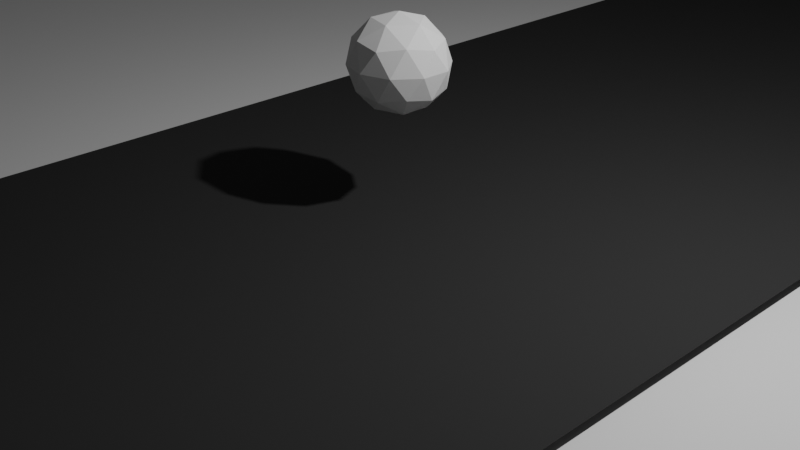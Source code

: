 # Source: Area.blend  (saved by Blender 2.81.16; exported with 4.5.12 LTS)
import bpy
from mathutils import Matrix  # noqa: F401  (used for matrix-valued properties, if any)

bpy.ops.wm.read_factory_settings(use_empty=True)
scene = bpy.context.scene
scene.name = 'Scene'

# ---- collections
col_collection = bpy.data.collections.new('Collection'); scene.collection.children.link(col_collection)

# ---- materials (node trees are filled in below, after node groups)
mat_road = bpy.data.materials.new('Road')
mat_road.use_transparent_shadow = False
mat_road.diffuse_color = (0.03741, 0.03741, 0.03741, 1.0)

# ---- material node trees

# ---- world
world_world = bpy.data.worlds.new('World'); scene.world = world_world
world_world.use_nodes = True; world_world.node_tree.nodes.clear()
_N = world_world.node_tree.nodes; _L = world_world.node_tree.links
n0 = _N.new('ShaderNodeOutputWorld'); n0.name = 'World Output'; n0.location = (300, 300)
n1 = _N.new('ShaderNodeBackground'); n1.name = 'Background'; n1.location = (10, 300)
n1.inputs[0].default_value = (0.05088, 0.05088, 0.05088, 1.0)
_L.new(n1.outputs[0], n0.inputs[0])
n0.is_active_output = True
world_world.color = (0.05088, 0.05088, 0.05088)
world_world.use_sun_shadow = False
world_world.sun_shadow_jitter_overblur = 0.0

# ---- cameras
cam_camera = bpy.data.cameras.new('Camera')
cam_camera.clip_end = 100.0
cam_camera.ortho_scale = 7.314

# ---- lights
light_light = bpy.data.lights.new('Light', 'POINT')
light_light.transmission_factor = 0.0
light_light.energy = 1000.0
light_light.shadow_soft_size = 0.1
light_light.shadow_maximum_resolution = 0.006
light_light.use_absolute_resolution = True

# ---- meshes
me_icosphere = bpy.data.meshes.new('Icosphere')
me_icosphere.from_pydata([(0.0, 0.0, -1.0), (0.7236, -0.5257, -0.4472), (-0.2764, -0.8506, -0.4472), (-0.8944, 0.0, -0.4472), (-0.2764, 0.8506, -0.4472), (0.7236, 0.5257, -0.4472), (0.2764, -0.8506, 0.4472), (-0.7236, -0.5257, 0.4472), (-0.7236, 0.5257, 0.4472), (0.2764, 0.8506, 0.4472), (0.8944, 0.0, 0.4472), (0.0, 0.0, 1.0), (-0.1625, -0.5, -0.8507), (0.4253, -0.309, -0.8507), (0.2629, -0.809, -0.5257), (0.8506, 0.0, -0.5257), (0.4253, 0.309, -0.8507), (-0.5257, 0.0, -0.8507), (-0.6882, -0.5, -0.5257), (-0.1625, 0.5, -0.8507), (-0.6882, 0.5, -0.5257), (0.2629, 0.809, -0.5257), (0.9511, -0.309, 0.0), (0.9511, 0.309, 0.0), (0.0, -1.0, 0.0), (0.5878, -0.809, 0.0), (-0.9511, -0.309, 0.0), (-0.5878, -0.809, 0.0), (-0.5878, 0.809, 0.0), (-0.9511, 0.309, 0.0), (0.5878, 0.809, 0.0), (0.0, 1.0, 0.0), (0.6882, -0.5, 0.5257), (-0.2629, -0.809, 0.5257), (-0.8506, 0.0, 0.5257), (-0.2629, 0.809, 0.5257), (0.6882, 0.5, 0.5257), (0.1625, -0.5, 0.8507), (0.5257, 0.0, 0.8507), (-0.4253, -0.309, 0.8507), (-0.4253, 0.309, 0.8507), (0.1625, 0.5, 0.8507)], [], [(0, 13, 12), (1, 13, 15), (0, 12, 17), (0, 17, 19), (0, 19, 16), (1, 15, 22), (2, 14, 24), (3, 18, 26), (4, 20, 28), (5, 21, 30), (1, 22, 25), (2, 24, 27), (3, 26, 29), (4, 28, 31), (5, 30, 23), (6, 32, 37), (7, 33, 39), (8, 34, 40), (9, 35, 41), (10, 36, 38), (38, 41, 11), (38, 36, 41), (36, 9, 41), (41, 40, 11), (41, 35, 40), (35, 8, 40), (40, 39, 11), (40, 34, 39), (34, 7, 39), (39, 37, 11), (39, 33, 37), (33, 6, 37), (37, 38, 11), (37, 32, 38), (32, 10, 38), (23, 36, 10), (23, 30, 36), (30, 9, 36), (31, 35, 9), (31, 28, 35), (28, 8, 35), (29, 34, 8), (29, 26, 34), (26, 7, 34), (27, 33, 7), (27, 24, 33), (24, 6, 33), (25, 32, 6), (25, 22, 32), (22, 10, 32), (30, 31, 9), (30, 21, 31), (21, 4, 31), (28, 29, 8), (28, 20, 29), (20, 3, 29), (26, 27, 7), (26, 18, 27), (18, 2, 27), (24, 25, 6), (24, 14, 25), (14, 1, 25), (22, 23, 10), (22, 15, 23), (15, 5, 23), (16, 21, 5), (16, 19, 21), (19, 4, 21), (19, 20, 4), (19, 17, 20), (17, 3, 20), (17, 18, 3), (17, 12, 18), (12, 2, 18), (15, 16, 5), (15, 13, 16), (13, 0, 16), (12, 14, 2), (12, 13, 14), (13, 1, 14)])
_uv = me_icosphere.uv_layers.new(name='UVMap')
_uv.uv.foreach_set('vector', [0.8182, 0.0, 0.7727, 0.07873, 0.8636, 0.07873, 0.7273, 0.1575, 0.6818, 0.07873, 0.6364, 0.1575, 0.09091, 0.0, 0.04545, 0.07873, 0.1364, 0.07873, 0.2727, 0.0, 0.2273, 0.07873, 0.3182, 0.07873, 0.4545, 0.0, 0.4091, 0.07873, 0.5, 0.07873, 0.7273, 0.1575, 0.6364, 0.1575, 0.6818, 0.2362, 0.9091, 0.1575, 0.8182, 0.1575, 0.8636, 0.2362, 0.1818, 0.1575, 0.09091, 0.1575, 0.1364, 0.2362, 0.3636, 0.1575, 0.2727, 0.1575, 0.3182, 0.2362, 0.5455, 0.1575, 0.4545, 0.1575, 0.5, 0.2362, 0.7273, 0.1575, 0.6818, 0.2362, 0.7727, 0.2362, 0.9091, 0.1575, 0.8636, 0.2362, 0.9545, 0.2362, 0.1818, 0.1575, 0.1364, 0.2362, 0.2273, 0.2362, 0.3636, 0.1575, 0.3182, 0.2362, 0.4091, 0.2362, 0.5455, 0.1575, 0.5, 0.2362, 0.5909, 0.2362, 0.8182, 0.3149, 0.7273, 0.3149, 0.7727, 0.3937, 1.0, 0.3149, 0.9091, 0.3149, 0.9545, 0.3937, 0.2727, 0.3149, 0.1818, 0.3149, 0.2273, 0.3937, 0.4545, 0.3149, 0.3636, 0.3149, 0.4091, 0.3937, 0.6364, 0.3149, 0.5455, 0.3149, 0.5909, 0.3937, 0.5909, 0.3937, 0.5, 0.3937, 0.5455, 0.4724, 0.5909, 0.3937, 0.5455, 0.3149, 0.5, 0.3937, 0.5455, 0.3149, 0.4545, 0.3149, 0.5, 0.3937, 0.4091, 0.3937, 0.3182, 0.3937, 0.3636, 0.4724, 0.4091, 0.3937, 0.3636, 0.3149, 0.3182, 0.3937, 0.3636, 0.3149, 0.2727, 0.3149, 0.3182, 0.3937, 0.2273, 0.3937, 0.1364, 0.3937, 0.1818, 0.4724, 0.2273, 0.3937, 0.1818, 0.3149, 0.1364, 0.3937, 0.1818, 0.3149, 0.09091, 0.3149, 0.1364, 0.3937, 0.9545, 0.3937, 0.8636, 0.3937, 0.9091, 0.4724, 0.9545, 0.3937, 0.9091, 0.3149, 0.8636, 0.3937, 0.9091, 0.3149, 0.8182, 0.3149, 0.8636, 0.3937, 0.7727, 0.3937, 0.6818, 0.3937, 0.7273, 0.4724, 0.7727, 0.3937, 0.7273, 0.3149, 0.6818, 0.3937, 0.7273, 0.3149, 0.6364, 0.3149, 0.6818, 0.3937, 0.5909, 0.2362, 0.5455, 0.3149, 0.6364, 0.3149, 0.5909, 0.2362, 0.5, 0.2362, 0.5455, 0.3149, 0.5, 0.2362, 0.4545, 0.3149, 0.5455, 0.3149, 0.4091, 0.2362, 0.3636, 0.3149, 0.4545, 0.3149, 0.4091, 0.2362, 0.3182, 0.2362, 0.3636, 0.3149, 0.3182, 0.2362, 0.2727, 0.3149, 0.3636, 0.3149, 0.2273, 0.2362, 0.1818, 0.3149, 0.2727, 0.3149, 0.2273, 0.2362, 0.1364, 0.2362, 0.1818, 0.3149, 0.1364, 0.2362, 0.09091, 0.3149, 0.1818, 0.3149, 0.9545, 0.2362, 0.9091, 0.3149, 1.0, 0.3149, 0.9545, 0.2362, 0.8636, 0.2362, 0.9091, 0.3149, 0.8636, 0.2362, 0.8182, 0.3149, 0.9091, 0.3149, 0.7727, 0.2362, 0.7273, 0.3149, 0.8182, 0.3149, 0.7727, 0.2362, 0.6818, 0.2362, 0.7273, 0.3149, 0.6818, 0.2362, 0.6364, 0.3149, 0.7273, 0.3149, 0.5, 0.2362, 0.4091, 0.2362, 0.4545, 0.3149, 0.5, 0.2362, 0.4545, 0.1575, 0.4091, 0.2362, 0.4545, 0.1575, 0.3636, 0.1575, 0.4091, 0.2362, 0.3182, 0.2362, 0.2273, 0.2362, 0.2727, 0.3149, 0.3182, 0.2362, 0.2727, 0.1575, 0.2273, 0.2362, 0.2727, 0.1575, 0.1818, 0.1575, 0.2273, 0.2362, 0.1364, 0.2362, 0.04545, 0.2362, 0.09091, 0.3149, 0.1364, 0.2362, 0.09091, 0.1575, 0.04545, 0.2362, 0.09091, 0.1575, 0.0, 0.1575, 0.04545, 0.2362, 0.8636, 0.2362, 0.7727, 0.2362, 0.8182, 0.3149, 0.8636, 0.2362, 0.8182, 0.1575, 0.7727, 0.2362, 0.8182, 0.1575, 0.7273, 0.1575, 0.7727, 0.2362, 0.6818, 0.2362, 0.5909, 0.2362, 0.6364, 0.3149, 0.6818, 0.2362, 0.6364, 0.1575, 0.5909, 0.2362, 0.6364, 0.1575, 0.5455, 0.1575, 0.5909, 0.2362, 0.5, 0.07873, 0.4545, 0.1575, 0.5455, 0.1575, 0.5, 0.07873, 0.4091, 0.07873, 0.4545, 0.1575, 0.4091, 0.07873, 0.3636, 0.1575, 0.4545, 0.1575, 0.3182, 0.07873, 0.2727, 0.1575, 0.3636, 0.1575, 0.3182, 0.07873, 0.2273, 0.07873, 0.2727, 0.1575, 0.2273, 0.07873, 0.1818, 0.1575, 0.2727, 0.1575, 0.1364, 0.07873, 0.09091, 0.1575, 0.1818, 0.1575, 0.1364, 0.07873, 0.04545, 0.07873, 0.09091, 0.1575, 0.04545, 0.07873, 0.0, 0.1575, 0.09091, 0.1575, 0.6364, 0.1575, 0.5909, 0.07873, 0.5455, 0.1575, 0.6364, 0.1575, 0.6818, 0.07873, 0.5909, 0.07873, 0.6818, 0.07873, 0.6364, 0.0, 0.5909, 0.07873, 0.8636, 0.07873, 0.8182, 0.1575, 0.9091, 0.1575, 0.8636, 0.07873, 0.7727, 0.07873, 0.8182, 0.1575, 0.7727, 0.07873, 0.7273, 0.1575, 0.8182, 0.1575])
me_icosphere.use_remesh_fix_poles = True
me_icosphere.use_remesh_preserve_attributes = False
me_icosphere.use_mirror_vertex_groups = False
me_icosphere.update()
me_plane = bpy.data.meshes.new('Plane')
me_plane.from_pydata([(-1.0, -1.0, 0.0), (1.0, -1.0, 0.0), (-1.0, 1.0, 0.0), (1.0, 1.0, 0.0)], [], [(0, 1, 3, 2)])
_uv = me_plane.uv_layers.new(name='UVMap')
_uv.uv.foreach_set('vector', [0.0, 0.0, 1.0, 0.0, 1.0, 1.0, 0.0, 1.0])
me_plane.use_remesh_fix_poles = True
me_plane.use_remesh_preserve_attributes = False
me_plane.use_mirror_vertex_groups = False
me_plane.update()
me_plane_002 = bpy.data.meshes.new('Plane.002')
me_plane_002.from_pydata([(-1.0, -67.77, 0.0), (1.0, -67.77, 0.0), (-1.0, 70.03, 0.0), (1.0, 70.03, 0.0)], [], [(0, 1, 3, 2)])
_uv = me_plane_002.uv_layers.new(name='UVMap')
_uv.uv.foreach_set('vector', [0.0, 0.0, 1.0, 0.0, 1.0, 1.0, 0.0, 1.0])
me_plane_002.materials.append(mat_road)
me_plane_002.use_remesh_fix_poles = True
me_plane_002.use_remesh_preserve_attributes = False
me_plane_002.use_mirror_vertex_groups = False
me_plane_002.update()
me_cube_002 = bpy.data.meshes.new('Cube.002')
me_cube_002.from_pydata([(-1.0, -1.0, -1.0), (-1.0, -1.0, 1.0), (-1.0, 1.0, -1.0), (-1.0, 1.0, 1.0), (1.0, -1.0, -1.0), (1.0, -1.0, 1.0), (1.0, 1.0, -1.0), (1.0, 1.0, 1.0)], [], [(0, 1, 3, 2), (2, 3, 7, 6), (6, 7, 5, 4), (4, 5, 1, 0), (2, 6, 4, 0), (7, 3, 1, 5)])
_uv = me_cube_002.uv_layers.new(name='UVMap')
_uv.uv.foreach_set('vector', [0.375, 0.0, 0.625, 0.0, 0.625, 0.25, 0.375, 0.25, 0.375, 0.25, 0.625, 0.25, 0.625, 0.5, 0.375, 0.5, 0.375, 0.5, 0.625, 0.5, 0.625, 0.75, 0.375, 0.75, 0.375, 0.75, 0.625, 0.75, 0.625, 1.0, 0.375, 1.0, 0.125, 0.5, 0.375, 0.5, 0.375, 0.75, 0.125, 0.75, 0.625, 0.5, 0.875, 0.5, 0.875, 0.75, 0.625, 0.75])
me_cube_002.use_remesh_fix_poles = True
me_cube_002.use_remesh_preserve_attributes = False
me_cube_002.use_mirror_vertex_groups = False
me_cube_002.update()

# ---- objects
ob_light = bpy.data.objects.new('Light', light_light)
ob_camera = bpy.data.objects.new('Camera', cam_camera)
ob_icosphere = bpy.data.objects.new('Icosphere', me_icosphere)
ob_plane = bpy.data.objects.new('Plane', me_plane)
ob_plane_001 = bpy.data.objects.new('Plane.001', me_plane_002)
ob_cube = bpy.data.objects.new('Cube', me_cube_002)

# ---- transforms, parenting, visibility, modifiers, constraints
ob_light.location = (4.076, 1.005, 5.904)
ob_light.rotation_euler = (0.6503, 0.05522, 1.866)
ob_light.lock_rotations_4d = False
ob_light.empty_display_type = 'ARROWS'
ob_light.color = (0.0, 0.0, 0.0, 0.0)
ob_light.lineart.crease_threshold = 0.0
ob_camera.location = (7.359, -6.926, 4.958)
ob_camera.rotation_euler = (1.109, 0.0, 0.8149)
ob_camera.lock_rotations_4d = False
ob_camera.empty_display_type = 'ARROWS'
ob_camera.color = (0.0, 0.0, 0.0, 0.0)
ob_camera.display_type = 'WIRE'
ob_camera.lineart.crease_threshold = 0.0
ob_icosphere.location = (0.0, 0.0, 1.647)
ob_icosphere.scale = (0.5257, 0.5, 0.5)
ob_icosphere.lineart.crease_threshold = 0.0
ob_plane.location = (0.0, 0.0, 0.0)
ob_plane.scale = (250.0, 250.0, 1.0)
ob_plane.lineart.crease_threshold = 0.0
ob_plane_001.location = (0.0, 0.0, 0.1)
ob_plane_001.scale = (3.5, 3.5, 1.0)
ob_plane_001.lineart.crease_threshold = 0.0
ob_cube.location = (-178.1, -179.6, 1.0)
ob_cube.scale = (50.0, 50.0, 0.5)
ob_cube.lineart.crease_threshold = 0.0
_m = ob_cube.modifiers.new('Array', 'ARRAY')
_m.count = 4
_m.constant_offset_displace = (0.0, 0.0, 0.0)
_m.relative_offset_displace = (1.2, 0.0, 0.0)
_m = ob_cube.modifiers.new('Array.001', 'ARRAY')
_m.count = 4
_m.constant_offset_displace = (0.0, 0.0, 0.0)
_m.relative_offset_displace = (0.0, 1.2, 0.0)

# ---- collection membership
col_collection.objects.link(ob_light)
col_collection.objects.link(ob_camera)
col_collection.objects.link(ob_icosphere)
col_collection.objects.link(ob_plane)
col_collection.objects.link(ob_plane_001)
col_collection.objects.link(ob_cube)

# ---- scene / render settings (as saved in the file)
scene.camera = ob_camera
scene.frame_start = 1; scene.frame_end = 250; scene.frame_set(1)
scene.render.engine = 'BLENDER_EEVEE_NEXT'
scene.cycles.use_denoising = False
scene.cycles.samples = 128
scene.cycles.sampling_pattern = 'TABULATED_SOBOL'
scene.cycles.use_adaptive_sampling = False
scene.cycles.use_light_tree = False
scene.view_settings.view_transform = 'Filmic'
bpy.context.view_layer.update()
